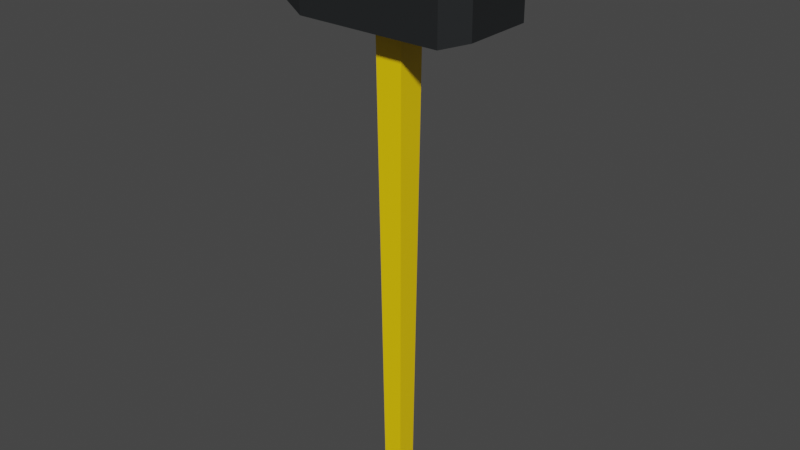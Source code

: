 # Source: sledge_hammer.blend  (saved by Blender 3.1.7; exported with 4.5.12 LTS)
import bpy
from mathutils import Matrix  # noqa: F401  (used for matrix-valued properties, if any)

bpy.ops.wm.read_factory_settings(use_empty=True)
scene = bpy.context.scene
scene.name = 'Scene'

# ---- collections
col_collection = bpy.data.collections.new('Collection'); scene.collection.children.link(col_collection)

# ---- materials (node trees are filled in below, after node groups)
mat_material = bpy.data.materials.new('Material')
mat_material.alpha_threshold = 0.0
mat_material.use_transparent_shadow = False
mat_material.line_color = (0.0, 0.0, 0.0, 1.0)
mat_material_001 = bpy.data.materials.new('Material.001')
mat_material_001.use_transparent_shadow = False

# ---- material node trees
mat_material.use_nodes = True; mat_material.node_tree.nodes.clear()
_N = mat_material.node_tree.nodes; _L = mat_material.node_tree.links
n0 = _N.new('ShaderNodeOutputMaterial'); n0.name = 'Material Output'; n0.location = (300, 300)
n1 = _N.new('ShaderNodeBsdfPrincipled'); n1.name = 'Principled BSDF'; n1.location = (10, 300)
n1.distribution = 'GGX'
n1.subsurface_method = 'RANDOM_WALK_SKIN'
n1.inputs[0].default_value = (1.0, 0.6549, 0.0, 1.0)
n1.inputs[2].default_value = 0.4
n1.inputs[3].default_value = 1.45
n1.inputs[27].default_value = (0.0, 0.0, 0.0, 1.0)
n1.inputs[28].default_value = 1.0
_L.new(n1.outputs[0], n0.inputs[0])
n0.is_active_output = True
mat_material_001.use_nodes = True; mat_material_001.node_tree.nodes.clear()
_N = mat_material_001.node_tree.nodes; _L = mat_material_001.node_tree.links
n0 = _N.new('ShaderNodeBsdfPrincipled'); n0.name = 'Principled BSDF'; n0.location = (10, 300)
n0.distribution = 'GGX'
n0.subsurface_method = 'RANDOM_WALK_SKIN'
n0.inputs[0].default_value = (0.03442, 0.0377, 0.03986, 1.0)
n0.inputs[1].default_value = 0.55
n0.inputs[3].default_value = 1.45
n0.inputs[27].default_value = (0.0, 0.0, 0.0, 1.0)
n0.inputs[28].default_value = 1.0
n1 = _N.new('ShaderNodeOutputMaterial'); n1.name = 'Material Output'; n1.location = (300, 300)
_L.new(n0.outputs[0], n1.inputs[0])
n1.is_active_output = True

# ---- world
world_world = bpy.data.worlds.new('World'); scene.world = world_world
world_world.use_nodes = True; world_world.node_tree.nodes.clear()
_N = world_world.node_tree.nodes; _L = world_world.node_tree.links
n0 = _N.new('ShaderNodeOutputWorld'); n0.name = 'World Output'; n0.location = (300, 300)
n1 = _N.new('ShaderNodeBackground'); n1.name = 'Background'; n1.location = (10, 300)
n1.inputs[0].default_value = (0.05088, 0.05088, 0.05088, 1.0)
_L.new(n1.outputs[0], n0.inputs[0])
n0.is_active_output = True
world_world.color = (0.05088, 0.05088, 0.05088)
world_world.use_sun_shadow = False
world_world.sun_shadow_jitter_overblur = 0.0

# ---- meshes
me_cube = bpy.data.meshes.new('Cube')
me_cube.from_pydata([(1.147, 1.147, 1.245), (0.7384, 0.7384, -1.0), (1.147, -1.147, 1.245), (0.7384, -0.7384, -1.0), (-1.147, 1.147, 1.245), (-0.7384, 0.7384, -1.0), (-1.147, -1.147, 1.245), (-0.7384, -0.7384, -1.0), (-7.629, -2.651, 0.8923), (-7.629, -2.651, 1.161), (-7.629, 2.729, 0.8923), (-7.629, 2.729, 1.161), (7.737, -2.651, 0.8923), (7.737, -2.651, 1.161), (7.737, 2.729, 0.8923), (7.737, 2.729, 1.161), (-5.603, 3.399, 0.8589), (-5.603, -3.321, 0.8589), (-5.603, -3.321, 1.194), (-5.603, 3.399, 1.194), (5.712, 3.399, 1.194), (5.712, 3.399, 0.8589), (5.712, -3.321, 0.8589), (5.712, -3.321, 1.194)], [], [(0, 4, 6, 2), (3, 2, 6, 7), (7, 6, 4, 5), (5, 1, 3, 7), (1, 0, 2, 3), (5, 4, 0, 1), (8, 9, 11, 10), (16, 19, 20, 21), (14, 15, 13, 12), (22, 23, 18, 17), (16, 21, 22, 17), (20, 19, 18, 23), (8, 10, 16, 17), (9, 8, 17, 18), (11, 9, 18, 19), (10, 11, 19, 16), (15, 14, 21, 20), (14, 12, 22, 21), (13, 15, 20, 23), (12, 13, 23, 22)])
me_cube.polygons.foreach_set('material_index', [0, 0, 0, 0, 0, 0, 1, 1, 1, 1, 1, 1, 1, 1, 1, 1, 1, 1, 1, 1])
_uv = me_cube.uv_layers.new(name='UVMap')
_uv.uv.foreach_set('vector', [0.6667, 0.3333, 1.0, 0.3333, 1.0, 0.6667, 0.6667, 0.6667, 0.3333, 0.0, 0.3333, 0.3741, 0.0, 0.3741, 0.0, 0.0, 0.6667, 0.0, 0.6667, 0.3741, 0.3333, 0.3741, 0.3333, 0.0, 0.6667, 0.0, 1.0, 0.0, 1.0, 0.3333, 0.6667, 0.3333, 0.3333, 0.3741, 0.3333, 0.7482, 0.0, 0.7482, 0.0, 0.3741, 0.6667, 0.3741, 0.6667, 0.7482, 0.3333, 0.7482, 0.3333, 0.3741, 0.4003, 0.5717, 0.4003, 0.7718, 0.2001, 0.7718, 0.2001, 0.5717, 0.0, 0.07535, 0.25, 0.07535, 0.25, 0.4963, 0.0, 0.4963, 0.2001, 0.5717, 0.2001, 0.7718, 0.0, 0.7718, 0.0, 0.5717, 0.5, 0.07535, 0.75, 0.07535, 0.75, 0.4963, 0.5, 0.4963, 0.25, 0.4963, 0.25, 0.07535, 0.5, 0.07535, 0.5, 0.4963, 0.75, 0.4963, 0.75, 0.07535, 1.0, 0.07535, 1.0, 0.4963, 0.4751, 0.5717, 0.2749, 0.5717, 0.25, 0.4963, 0.5, 0.4963, 0.7251, 0.5717, 0.5249, 0.5717, 0.5, 0.4963, 0.75, 0.4963, 0.7749, 0.0, 0.9751, 0.0, 1.0, 0.07535, 0.75, 0.07535, 0.02493, 0.0, 0.2251, 0.0, 0.25, 0.07535, 0.0, 0.07535, 0.2251, 0.5717, 0.02493, 0.5717, 0.0, 0.4963, 0.25, 0.4963, 0.2749, 0.0, 0.4751, 0.0, 0.5, 0.07535, 0.25, 0.07535, 0.9751, 0.5717, 0.7749, 0.5717, 0.75, 0.4963, 1.0, 0.4963, 0.5249, 0.0, 0.7251, 0.0, 0.75, 0.07535, 0.5, 0.07535])
me_cube.materials.append(mat_material)
me_cube.materials.append(mat_material_001)
me_cube.use_remesh_preserve_volume = False
me_cube.use_remesh_preserve_attributes = False
me_cube.use_mirror_vertex_groups = False
me_cube.update()

# ---- objects
ob_cube = bpy.data.objects.new('Cube', me_cube)

# ---- transforms, parenting, visibility, modifiers, constraints
ob_cube.location = (0.0, 0.0, 0.00545)
ob_cube.scale = (0.02, 0.02, 0.401)
ob_cube.lock_rotations_4d = False
ob_cube.empty_display_type = 'ARROWS'
ob_cube.lineart.crease_threshold = 0.0

# ---- collection membership
col_collection.objects.link(ob_cube)

# ---- scene / render settings (as saved in the file)
scene.frame_start = 1; scene.frame_end = 250; scene.frame_set(1)
scene.render.engine = 'BLENDER_EEVEE_NEXT'
scene.cycles.sampling_pattern = 'TABULATED_SOBOL'
scene.cycles.use_light_tree = False
scene.view_settings.view_transform = 'Filmic'
bpy.context.view_layer.update()

# ---- added for rendering (the .blend has no active camera and no usable light): camera, sun
cam_auto = bpy.data.cameras.new('AutoCamera')
cam_auto.lens = 50.0
cam_auto.sensor_width = 36.0
cam_auto.clip_end = 1000.0
ob_auto_camera = bpy.data.objects.new('AutoCamera', cam_auto)
scene.collection.objects.link(ob_auto_camera)
ob_auto_camera.location = (0.889735, -1.0656, 0.76541)
ob_auto_camera.rotation_euler = (1.09748, -7.21219e-08, 0.694738)
scene.camera = ob_auto_camera
light_auto_sun = bpy.data.lights.new('AutoSun', 'SUN')
light_auto_sun.energy = 3.0
light_auto_sun.angle = 0.0523599
ob_auto_sun = bpy.data.objects.new('AutoSun', light_auto_sun)
scene.collection.objects.link(ob_auto_sun)
ob_auto_sun.rotation_euler = (0.872665, 0.174533, 0.523599)
bpy.context.view_layer.update()

